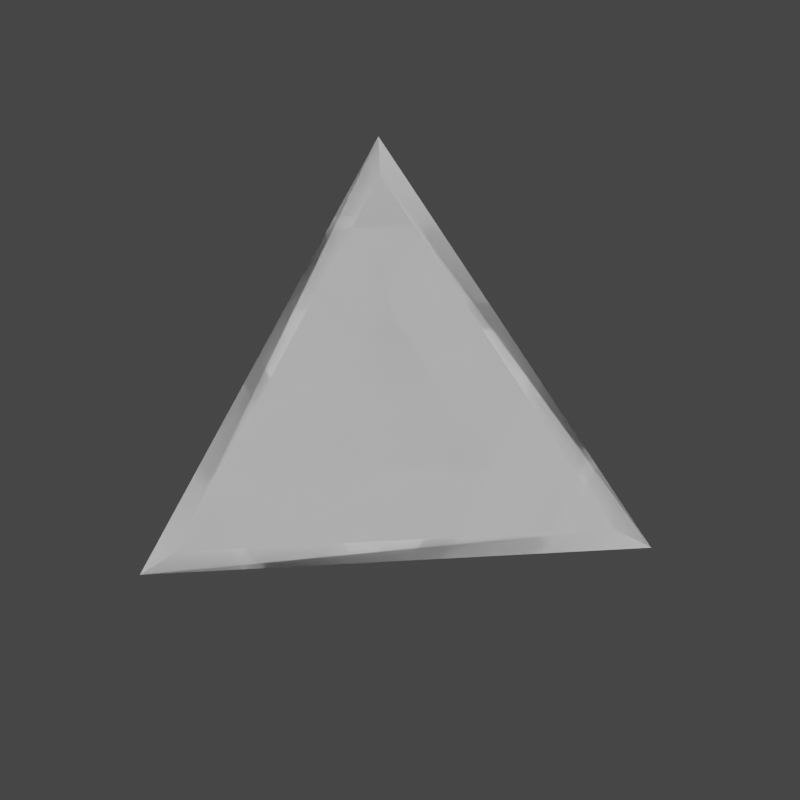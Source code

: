 # Source: AQD_Slab_Half_Corner_obsolete_.blend  (saved by Blender 2.92.15; exported with 4.5.12 LTS)
import bpy
from mathutils import Matrix  # noqa: F401  (used for matrix-valued properties, if any)

bpy.ops.wm.read_factory_settings(use_empty=True)
scene = bpy.context.scene
scene.name = 'AQD_LG_LA_Slab_Half_Corner'

# ---- collections
col_seut__aqd_lg_la_slab_half_corner = bpy.data.collections.new('SEUT (AQD_LG_LA_Slab_Half_Corner)'); scene.collection.children.link(col_seut__aqd_lg_la_slab_half_corner)
col_main__aqd_lg_la_slab_half_corner = bpy.data.collections.new('Main (AQD_LG_LA_Slab_Half_Corner)'); col_seut__aqd_lg_la_slab_half_corner.children.link(col_main__aqd_lg_la_slab_half_corner)
col_collision___none__aqd_lg_la_slab_half_corner = bpy.data.collections.new('Collision - None (AQD_LG_LA_Slab_Half_Corner)'); col_seut__aqd_lg_la_slab_half_corner.children.link(col_collision___none__aqd_lg_la_slab_half_corner)
col_bs1__aqd_lg_la_slab_half_corner = bpy.data.collections.new('BS1 (AQD_LG_LA_Slab_Half_Corner)'); col_seut__aqd_lg_la_slab_half_corner.children.link(col_bs1__aqd_lg_la_slab_half_corner)
col_bs2__aqd_lg_la_slab_half_corner = bpy.data.collections.new('BS2 (AQD_LG_LA_Slab_Half_Corner)'); col_seut__aqd_lg_la_slab_half_corner.children.link(col_bs2__aqd_lg_la_slab_half_corner)

# ---- materials (node trees are filled in below, after node groups)
mat_corner_and_face_triangle = bpy.data.materials.new('corner_and_face_triangle')
mat_construction = bpy.data.materials.new('Construction')

# ---- material node trees

# ---- world
world_world = bpy.data.worlds.new('World'); scene.world = world_world
world_world.use_nodes = True; world_world.node_tree.nodes.clear()
_N = world_world.node_tree.nodes; _L = world_world.node_tree.links
n0 = _N.new('ShaderNodeOutputWorld'); n0.name = 'World Output'; n0.location = (300, 300)
n1 = _N.new('ShaderNodeBackground'); n1.name = 'Background'; n1.location = (10, 300)
n1.inputs[0].default_value = (0.05088, 0.05088, 0.05088, 1.0)
_L.new(n1.outputs[0], n0.inputs[0])
n0.is_active_output = True
world_world.color = (0.05088, 0.05088, 0.05088)
world_world.use_sun_shadow = False
world_world.sun_shadow_jitter_overblur = 0.0

# ---- meshes
me_cube_001 = bpy.data.meshes.new('Cube.001')
me_cube_001.from_pydata([(-1.25, 0.0, -1.25), (-1.25, 1.25, -1.25), (0.0, 1.25, -1.25), (-1.25, 1.25, 0.0)], [], [(0, 3, 1), (1, 3, 2), (2, 3, 0), (1, 2, 0)])
_uv = me_cube_001.uv_layers.new(name='UVMap')
_uv.uv.foreach_set('vector', [0.2968, 0.9814, 0.9737, 0.3036, 0.9741, 0.9801, 0.975, 0.9787, 0.2955, 0.9814, 0.9722, 0.3029, 0.2913, 0.9883, 0.9903, 0.2845, 0.9885, 0.9934, 0.9826, 0.9864, 0.302, 0.9811, 0.983, 0.2787])
me_cube_001.materials.append(mat_corner_and_face_triangle)
me_cube_001.use_remesh_fix_poles = True
me_cube_001.use_remesh_preserve_attributes = False
me_cube_001.use_mirror_vertex_groups = False
me_cube_001.update()
me_cube_006 = bpy.data.meshes.new('Cube.006')
me_cube_006.from_pydata([(-1.25, 0.0, -1.25), (-1.25, 1.25, -1.25), (0.0, 1.25, -1.25), (-1.25, 1.25, 0.0)], [], [(0, 3, 1), (1, 3, 2), (2, 3, 0), (1, 2, 0)])
_uv = me_cube_006.uv_layers.new(name='UVMap')
_uv.uv.foreach_set('vector', [0.2968, 0.9814, 0.9737, 0.3036, 0.9741, 0.9801, 0.975, 0.9787, 0.2955, 0.9814, 0.9722, 0.3029, 0.2913, 0.9883, 0.9903, 0.2845, 0.9885, 0.9934, 0.9826, 0.9864, 0.302, 0.9811, 0.983, 0.2787])
me_cube_006.materials.append(None)
me_cube_006.use_remesh_fix_poles = True
me_cube_006.use_remesh_preserve_attributes = False
me_cube_006.use_mirror_vertex_groups = False
me_cube_006.update()
me_cube_008 = bpy.data.meshes.new('Cube.008')
me_cube_008.from_pydata([(-1.236, 0.04605, -1.236), (-1.264, -0.04605, -1.264), (-1.221, 1.221, -1.221), (-1.279, 1.279, -1.279), (-0.04605, 1.236, -1.236), (0.04605, 1.264, -1.264), (-1.236, 1.236, -0.04605), (-1.264, 1.264, 0.04605), (-1.25, 0.1207, -1.2), (-1.25, 1.2, -0.1207), (-1.25, 1.2, -1.2), (-1.2, 1.25, -1.2), (-1.2, 1.25, -0.1207), (-0.1207, 1.25, -1.2), (-0.08165, 1.209, -1.209), (-1.209, 1.209, -0.08165), (-1.209, 0.08165, -1.209), (-1.2, 1.2, -1.25), (-0.1207, 1.2, -1.25), (-1.2, 0.1207, -1.25)], [], [(8, 9, 6, 0), (9, 8, 1, 7), (9, 10, 2, 6), (10, 9, 7, 3), (10, 8, 0, 2), (8, 10, 3, 1), (11, 12, 6, 2), (12, 11, 3, 7), (12, 13, 4, 6), (13, 12, 7, 5), (13, 11, 2, 4), (11, 13, 5, 3), (14, 15, 6, 4), (15, 14, 5, 7), (15, 16, 0, 6), (16, 15, 7, 1), (16, 14, 4, 0), (14, 16, 1, 5), (17, 18, 4, 2), (18, 17, 3, 5), (18, 19, 0, 4), (19, 18, 5, 1), (19, 17, 2, 0), (17, 19, 1, 3)])
_uv = me_cube_008.uv_layers.new(name='UVMap')
_uv.uv.foreach_set('vector', [0.03017, 0.0143, 0.3125, 0.01829, 0.3189, 0.02383, 0.01569, 0.01978, 0.1286, 0.07179, 0.9481, 0.8726, 0.9988, 0.9999, 9.993e-05, 0.02423, 2.55e-05, 0.9361, 0.00411, 0.01787, 0.03463, 2.55e-05, 0.0324, 1.0, 0.9364, 0.06401, 0.1286, 0.07179, 9.993e-05, 0.02423, 0.9988, 9.993e-05, 0.06507, 0.018, 0.06507, 0.9363, 0.0324, 1.0, 0.03463, 2.55e-05, 0.9481, 0.8726, 0.9364, 0.06401, 0.9988, 9.993e-05, 0.9988, 0.9999, 0.06507, 0.01801, 0.06507, 0.9363, 0.0324, 1.0, 0.03463, 2.55e-05, 0.9481, 0.8726, 0.9364, 0.06401, 0.9988, 9.993e-05, 0.9988, 0.9999, 0.3183, 0.05088, 0.3034, 0.9063, 0.2851, 0.9484, 0.3189, 0.02383, 0.1286, 0.07179, 0.9481, 0.8726, 0.9988, 0.9999, 9.993e-05, 0.02423, 2.55e-05, 0.9361, 0.00411, 0.01787, 0.03463, 2.55e-05, 0.0324, 1.0, 0.9364, 0.06401, 0.1286, 0.07179, 9.993e-05, 0.02423, 0.9988, 9.993e-05, 0.2707, 0.9232, 0.3068, 0.03817, 0.3189, 0.02383, 0.2851, 0.9484, 0.8254, 0.07037, 0.08122, 0.5, 9.304e-05, 0.5, 0.866, 9.304e-05, 0.3068, 0.03817, 0.02334, 0.02508, 0.01569, 0.01978, 0.3189, 0.02383, 0.8254, 0.9297, 0.8254, 0.07037, 0.866, 9.304e-05, 0.866, 0.9999, 0.9885, 0.9934, 0.2913, 0.9883, 0.2913, 0.9883, 0.9885, 0.9934, 0.08122, 0.5, 0.8254, 0.9297, 0.866, 0.9999, 9.304e-05, 0.5, 0.06507, 0.01801, 0.06507, 0.9363, 0.0324, 1.0, 0.03463, 2.55e-05, 0.7282, 0.3535, 0.7235, 0.02598, 0.7487, 9.911e-05, 0.7487, 0.405, 0.302, 0.9811, 0.983, 0.2787, 0.983, 0.2787, 0.302, 0.9811, 0.3963, 0.02914, 0.7282, 0.3535, 0.7487, 0.405, 0.3442, 0.009873, 2.55e-05, 0.9361, 0.00411, 0.01787, 0.03463, 2.55e-05, 0.0324, 1.0, 0.7235, 0.02598, 0.3963, 0.02914, 0.3442, 0.009873, 0.7487, 9.911e-05])
me_cube_008.materials.append(mat_construction)
me_cube_008.use_remesh_fix_poles = True
me_cube_008.use_remesh_preserve_attributes = False
me_cube_008.use_mirror_vertex_groups = False
me_cube_008.update()
me_cube_009 = bpy.data.meshes.new('Cube.009')
me_cube_009.from_pydata([(-1.25, 0.0, -1.25), (-1.25, 1.25, -1.25), (0.0, 1.25, -1.25), (-1.25, 1.25, 0.0)], [], [(0, 3, 1), (1, 3, 2), (2, 3, 0), (1, 2, 0)])
_uv = me_cube_009.uv_layers.new(name='UVMap')
_uv.uv.foreach_set('vector', [0.2968, 0.9814, 0.9737, 0.3036, 0.9741, 0.9801, 0.975, 0.9787, 0.2955, 0.9814, 0.9722, 0.3029, 0.2913, 0.9883, 0.9903, 0.2845, 0.9885, 0.9934, 0.9826, 0.9864, 0.302, 0.9811, 0.983, 0.2787])
me_cube_009.materials.append(mat_construction)
me_cube_009.use_remesh_fix_poles = True
me_cube_009.use_remesh_preserve_attributes = False
me_cube_009.use_mirror_vertex_groups = False
me_cube_009.update()
me_cube_010 = bpy.data.meshes.new('Cube.010')
me_cube_010.from_pydata([(-1.236, 0.04605, -1.236), (-1.264, -0.04605, -1.264), (-1.221, 1.221, -1.221), (-1.279, 1.279, -1.279), (-0.04605, 1.236, -1.236), (0.04605, 1.264, -1.264), (-1.236, 1.236, -0.04605), (-1.264, 1.264, 0.04605), (-1.25, 0.1207, -1.2), (-1.25, 1.2, -0.1207), (-1.25, 1.2, -1.2), (-1.2, 1.25, -1.2), (-1.2, 1.25, -0.1207), (-0.1207, 1.25, -1.2), (-0.08165, 1.209, -1.209), (-1.209, 1.209, -0.08165), (-1.209, 0.08165, -1.209), (-1.2, 1.2, -1.25), (-0.1207, 1.2, -1.25), (-1.2, 0.1207, -1.25)], [], [(8, 9, 6, 0), (9, 8, 1, 7), (9, 10, 2, 6), (10, 9, 7, 3), (10, 8, 0, 2), (8, 10, 3, 1), (11, 12, 6, 2), (12, 11, 3, 7), (12, 13, 4, 6), (13, 12, 7, 5), (13, 11, 2, 4), (11, 13, 5, 3), (14, 15, 6, 4), (15, 14, 5, 7), (15, 16, 0, 6), (16, 15, 7, 1), (16, 14, 4, 0), (14, 16, 1, 5), (17, 18, 4, 2), (18, 17, 3, 5), (18, 19, 0, 4), (19, 18, 5, 1), (19, 17, 2, 0), (17, 19, 1, 3)])
_uv = me_cube_010.uv_layers.new(name='UVMap')
_uv.uv.foreach_set('vector', [0.03017, 0.0143, 0.3125, 0.01829, 0.3189, 0.02383, 0.01569, 0.01978, 0.1286, 0.07179, 0.9481, 0.8726, 0.9988, 0.9999, 9.993e-05, 0.02423, 2.55e-05, 0.9361, 0.00411, 0.01787, 0.03463, 2.55e-05, 0.0324, 1.0, 0.9364, 0.06401, 0.1286, 0.07179, 9.993e-05, 0.02423, 0.9988, 9.993e-05, 0.06507, 0.018, 0.06507, 0.9363, 0.0324, 1.0, 0.03463, 2.55e-05, 0.9481, 0.8726, 0.9364, 0.06401, 0.9988, 9.993e-05, 0.9988, 0.9999, 0.06507, 0.01801, 0.06507, 0.9363, 0.0324, 1.0, 0.03463, 2.55e-05, 0.9481, 0.8726, 0.9364, 0.06401, 0.9988, 9.993e-05, 0.9988, 0.9999, 0.3183, 0.05088, 0.3034, 0.9063, 0.2851, 0.9484, 0.3189, 0.02383, 0.1286, 0.07179, 0.9481, 0.8726, 0.9988, 0.9999, 9.993e-05, 0.02423, 2.55e-05, 0.9361, 0.00411, 0.01787, 0.03463, 2.55e-05, 0.0324, 1.0, 0.9364, 0.06401, 0.1286, 0.07179, 9.993e-05, 0.02423, 0.9988, 9.993e-05, 0.2707, 0.9232, 0.3068, 0.03817, 0.3189, 0.02383, 0.2851, 0.9484, 0.8254, 0.07037, 0.08122, 0.5, 9.304e-05, 0.5, 0.866, 9.304e-05, 0.3068, 0.03817, 0.02334, 0.02508, 0.01569, 0.01978, 0.3189, 0.02383, 0.8254, 0.9297, 0.8254, 0.07037, 0.866, 9.304e-05, 0.866, 0.9999, 0.9885, 0.9934, 0.2913, 0.9883, 0.2913, 0.9883, 0.9885, 0.9934, 0.08122, 0.5, 0.8254, 0.9297, 0.866, 0.9999, 9.304e-05, 0.5, 0.06507, 0.01801, 0.06507, 0.9363, 0.0324, 1.0, 0.03463, 2.55e-05, 0.7282, 0.3535, 0.7235, 0.02598, 0.7487, 9.911e-05, 0.7487, 0.405, 0.302, 0.9811, 0.983, 0.2787, 0.983, 0.2787, 0.302, 0.9811, 0.3963, 0.02914, 0.7282, 0.3535, 0.7487, 0.405, 0.3442, 0.009873, 2.55e-05, 0.9361, 0.00411, 0.01787, 0.03463, 2.55e-05, 0.0324, 1.0, 0.7235, 0.02598, 0.3963, 0.02914, 0.3442, 0.009873, 0.7487, 9.911e-05])
me_cube_010.materials.append(mat_construction)
me_cube_010.use_remesh_fix_poles = True
me_cube_010.use_remesh_preserve_attributes = False
me_cube_010.use_mirror_vertex_groups = False
me_cube_010.update()

# ---- objects
ob_cube = bpy.data.objects.new('Cube', me_cube_001)
ob_cube_002 = bpy.data.objects.new('Cube.002', me_cube_006)
ob_cube_004 = bpy.data.objects.new('Cube.004', me_cube_008)
ob_cube_005 = bpy.data.objects.new('Cube.005', me_cube_009)
ob_cube_006 = bpy.data.objects.new('Cube.006', me_cube_010)

# ---- transforms, parenting, visibility, modifiers, constraints
ob_cube.location = (0.0, 0.0, 0.0)
ob_cube.lineart.crease_threshold = 0.0
ob_cube_002.location = (0.0, 0.0, 0.0)
ob_cube_002.lineart.crease_threshold = 0.0
ob_cube_004.location = (0.0, 0.0, 0.0)
ob_cube_004.lineart.crease_threshold = 0.0
ob_cube_005.location = (0.0, 0.0, 0.0)
ob_cube_005.lineart.crease_threshold = 0.0
ob_cube_006.location = (0.0, 0.0, 0.0)
ob_cube_006.lineart.crease_threshold = 0.0

# ---- collection membership
col_main__aqd_lg_la_slab_half_corner.objects.link(ob_cube)
col_collision___none__aqd_lg_la_slab_half_corner.objects.link(ob_cube_002)
col_bs1__aqd_lg_la_slab_half_corner.objects.link(ob_cube_004)
col_bs2__aqd_lg_la_slab_half_corner.objects.link(ob_cube_005)
col_bs2__aqd_lg_la_slab_half_corner.objects.link(ob_cube_006)

# ---- scene / render settings (as saved in the file)
scene.frame_start = 1; scene.frame_end = 250; scene.frame_set(1)
scene.render.engine = 'BLENDER_EEVEE_NEXT'
scene.render.image_settings.compression = 0
scene.render.resolution_x = 128
scene.render.resolution_y = 128
scene.render.film_transparent = True
scene.cycles.use_denoising = False
scene.cycles.samples = 128
scene.cycles.sampling_pattern = 'TABULATED_SOBOL'
scene.cycles.use_adaptive_sampling = False
scene.cycles.use_light_tree = False
scene.view_settings.view_transform = 'Filmic'
bpy.context.view_layer.update()

# ---- added for rendering (the .blend has no active camera and no usable light): camera, sun
cam_auto = bpy.data.cameras.new('AutoCamera')
cam_auto.lens = 50.0
cam_auto.sensor_width = 36.0
cam_auto.clip_end = 1000.0
ob_auto_camera = bpy.data.objects.new('AutoCamera', cam_auto)
scene.collection.objects.link(ob_auto_camera)
ob_auto_camera.location = (1.50682, -1.93147, 1.08218)
ob_auto_camera.rotation_euler = (1.09748, -7.21219e-08, 0.694738)
scene.camera = ob_auto_camera
light_auto_sun = bpy.data.lights.new('AutoSun', 'SUN')
light_auto_sun.energy = 3.0
light_auto_sun.angle = 0.0523599
ob_auto_sun = bpy.data.objects.new('AutoSun', light_auto_sun)
scene.collection.objects.link(ob_auto_sun)
ob_auto_sun.rotation_euler = (0.872665, 0.174533, 0.523599)
bpy.context.view_layer.update()
